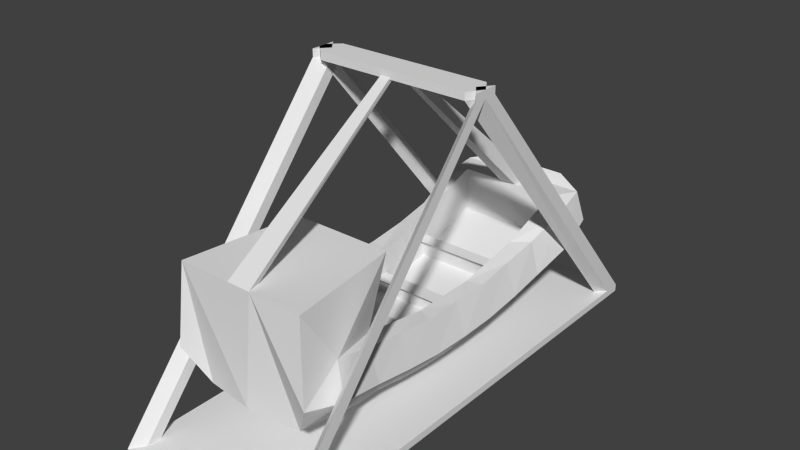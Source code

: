 # Source: pirateship.blend  (saved by Blender 2.69.0; exported with 4.5.12 LTS)
import bpy
from mathutils import Matrix  # noqa: F401  (used for matrix-valued properties, if any)

bpy.ops.wm.read_factory_settings(use_empty=True)
scene = bpy.context.scene
scene.name = 'Scene'

# ---- collections
col_collection_1 = bpy.data.collections.new('Collection 1'); scene.collection.children.link(col_collection_1)

# ---- materials (node trees are filled in below, after node groups)
mat_swing = bpy.data.materials.new('swing')
mat_swing.alpha_threshold = 0.0
mat_swing.use_transparent_shadow = False
mat_swing.roughness = 0.5
mat_swing.line_color = (0.0, 0.0, 0.0, 1.0)
mat_core = bpy.data.materials.new('core')
mat_core.alpha_threshold = 0.0
mat_core.use_transparent_shadow = False
mat_core.roughness = 0.5
mat_core.line_color = (0.0, 0.0, 0.0, 1.0)

# ---- material node trees

# ---- world
world_world = bpy.data.worlds.new('World'); scene.world = world_world
world_world.color = (0.05088, 0.05088, 0.05088)
world_world.use_sun_shadow = False
world_world.sun_shadow_jitter_overblur = 0.0
world_world.cycles.sampling_method = 'MANUAL'
world_world.cycles.sample_map_resolution = 256

# ---- meshes
me_swing = bpy.data.meshes.new('swing')
me_swing.from_pydata([(-0.6588, -2.178, -2.793), (-0.6588, 1.877, -2.701), (0.5755, 1.877, -2.701), (0.5755, -2.178, -2.793), (-0.8313, -2.282, -1.385), (-0.8313, 2.387, -1.881), (0.748, 2.387, -1.881), (0.748, -2.282, -1.385), (-0.8313, -1.348, -2.184), (-0.8313, -0.4142, -2.317), (-0.8313, 0.5196, -2.317), (-0.8313, 1.453, -2.171), (-0.6588, 1.147, -2.928), (-0.6588, 0.4173, -3.042), (-0.6588, -0.3124, -3.042), (-0.6588, -1.042, -2.938), (0.748, 1.453, -2.171), (0.748, 0.5196, -2.317), (0.748, -0.4142, -2.317), (0.748, -1.348, -2.184), (0.5755, -1.042, -2.938), (0.5755, -0.3124, -3.042), (0.5755, 0.4173, -3.042), (0.5755, 1.147, -2.928), (-0.6462, -0.8825, -1.385), (-0.6462, 2.081, -1.881), (0.5629, 2.081, -1.881), (0.5629, -0.8825, -1.385), (-0.6462, -1.164, -2.184), (-0.6462, -0.353, -2.317), (-0.6462, 0.4584, -2.317), (-0.6462, 1.27, -2.171), (0.5629, 1.27, -2.171), (0.5629, 0.4584, -2.317), (0.5629, -0.353, -2.317), (0.5629, -1.164, -2.184), (-0.6462, -0.4371, -2.303), (-0.6462, 2.081, -2.426), (0.5629, 2.081, -2.426), (0.5629, -0.4371, -2.303), (-0.6462, -1.164, -2.73), (-0.6462, -0.353, -2.863), (-0.6462, 0.4584, -2.863), (-0.6462, 1.27, -2.716), (0.5629, 1.27, -2.716), (0.5629, 0.4584, -2.863), (0.5629, -0.353, -2.863), (0.5629, -1.164, -2.73), (-0.5038, 2.531, -2.306), (0.4205, 2.531, -2.306), (-0.5038, 2.531, -1.788), (0.4205, 2.531, -1.788), (-0.1863, 2.387, -1.881), (0.103, 2.387, -1.881), (-0.04164, 2.387, -2.637), (0.103, -2.282, -1.385), (-0.1863, -2.282, -1.385), (-0.04164, -2.282, -2.755), (-0.04164, -1.348, -2.941), (-0.04164, -0.4142, -3.074), (-0.04164, 0.5196, -3.074), (-0.04164, 1.453, -2.928), (0.06909, -2.131, -1.385), (-0.1524, -2.131, -1.385), (-0.1524, 2.081, -1.881), (0.06909, 2.081, -1.881), (0.5629, -0.4371, -2.849), (-0.6462, -0.4371, -2.849), (-0.1524, 2.081, -2.426), (0.06909, 2.081, -2.426), (-0.1263, 2.531, -1.788), (0.043, 2.531, -1.788), (-0.04164, 2.531, -2.306), (-0.09863, 0.09728, 0.1198), (0.01536, 0.09728, 0.1198), (0.01536, -0.1212, 0.1166), (-0.09863, -0.1212, 0.1166), (0.002001, -0.01197, 0.1182), (-0.08527, -0.01197, 0.1182), (-0.8839, 1.95, -1.979), (-0.9148, 2.446, -2.248), (-0.693, -1.442, -2.896), (-0.9029, -2.354, -2.366), (0.8315, 2.446, -2.248), (0.8011, -1.866, -2.036), (0.8196, -2.354, -2.366), (0.6069, 1.538, -2.841), (-0.8844, -1.866, -2.036), (-0.8242, -0.8819, -2.257), (-0.8184, 0.05278, -2.329), (-0.8195, 0.9883, -2.253), (-0.6902, 1.538, -2.841), (-0.6669, 0.7835, -2.993), (-0.6666, 0.05252, -3.05), (-0.664, -0.6778, -2.996), (0.8006, 1.95, -1.979), (0.7363, 0.9883, -2.253), (0.7351, 0.05278, -2.329), (0.741, -0.8819, -2.257), (0.6098, -1.442, -2.896), (0.5808, -0.6778, -2.996), (0.5834, 0.05252, -3.05), (0.5836, 0.7835, -2.993), (-0.9383, -1.349, -2.577), (-0.941, -0.4138, -2.704), (-0.9409, 0.5192, -2.705), (-0.9345, 1.457, -2.571), (0.8513, 1.457, -2.571), (0.8576, 0.5192, -2.705), (0.8577, -0.4138, -2.704), (0.855, -1.349, -2.577), (-0.9885, 1.989, -2.401), (0.9073, -1.911, -2.458), (-0.9906, -1.911, -2.458), (-0.9397, -0.8825, -2.649), (-0.9395, 0.05278, -2.719), (-0.9376, 0.9899, -2.651), (0.9052, 1.989, -2.401), (0.8544, 0.9899, -2.651), (0.8563, 0.05278, -2.719), (0.8565, -0.8825, -2.649), (0.06909, -0.8792, -1.385), (-0.1524, -0.8792, -1.385), (-0.6462, 0.3973, -2.317), (0.5629, 0.3973, -2.317), (-0.6462, 0.3973, -2.863), (0.5629, 0.3973, -2.863), (-0.6462, 1.219, -2.18), (0.5629, 1.219, -2.18), (-0.6462, 1.219, -2.726), (0.5629, 1.219, -2.726), (-0.6462, -0.353, -2.863), (0.5629, -0.353, -2.863), (0.5629, -0.4371, -2.849), (-0.6462, -0.4371, -2.849), (-0.6462, -0.3537, -2.649), (0.5629, -0.3537, -2.649), (0.5629, -0.4378, -2.635), (-0.6462, -0.4378, -2.635), (-0.6462, -0.2659, -2.628), (0.5629, -0.2659, -2.628), (0.5629, -0.508, -2.614), (-0.6462, -0.508, -2.614), (-0.6462, 0.4584, -2.685), (0.5629, 0.4584, -2.685), (-0.6462, 0.3973, -2.685), (0.5629, 0.3973, -2.685), (-0.6462, 0.5217, -2.673), (0.5629, 0.5217, -2.673), (-0.6462, 0.3339, -2.673), (0.5629, 0.3339, -2.673), (-0.6462, 1.235, -2.526), (0.5629, 1.235, -2.526), (-0.6462, 1.184, -2.535), (0.5629, 1.184, -2.535), (-0.6462, 1.283, -2.485), (0.5629, 1.283, -2.485), (-0.6462, 1.122, -2.494), (0.5629, 1.122, -2.494)], [], [(111, 80, 1, 91), (53, 6, 51, 71), (112, 85, 3, 99), (56, 4, 82, 0, 57), (52, 5, 25, 64), (113, 103, 15, 81), (114, 104, 14, 94), (115, 105, 13, 93), (116, 106, 12, 92), (117, 107, 23, 86), (118, 108, 22, 102), (119, 109, 21, 101), (120, 110, 20, 100), (60, 61, 23, 102, 22), (55, 7, 27, 62), (18, 97, 17, 33, 124, 34), (11, 90, 10, 30, 127, 31), (17, 96, 16, 32, 128, 33), (19, 98, 18, 34, 39, 35), (8, 87, 4, 24, 28), (5, 79, 11, 31, 25), (9, 88, 8, 28, 36, 29), (7, 84, 19, 35, 27), (16, 95, 6, 26, 32), (10, 89, 9, 29, 123, 30), (123, 29, 41, 125), (127, 30, 42, 129), (35, 47, 40, 28), (32, 26, 38, 44), (64, 25, 37, 68), (128, 32, 44, 130), (25, 31, 43, 37), (124, 33, 45, 126), (35, 28, 24, 122, 121, 27), (39, 34, 46, 66), (36, 28, 40, 67), (129, 42, 45, 130), (71, 51, 49, 72), (1, 80, 5, 50, 48), (6, 83, 2, 49, 51), (5, 52, 70, 50), (52, 53, 71, 70), (55, 62, 77, 75), (58, 59, 21, 100, 20), (6, 53, 65, 26), (62, 63, 78, 77), (0, 81, 15, 58, 57), (57, 58, 20, 99, 3), (15, 94, 14, 59, 58), (12, 91, 1, 54, 61), (14, 93, 13, 60, 59), (59, 60, 22, 101, 21), (13, 92, 12, 61, 60), (64, 65, 77, 78), (4, 56, 63, 24), (53, 52, 73, 74), (63, 62, 121, 122), (26, 65, 69, 38), (65, 64, 68, 69), (125, 41, 46, 126), (67, 66, 133, 134), (76, 75, 77, 78), (74, 73, 78, 77), (2, 54, 72, 49), (61, 54, 2, 86, 23), (55, 56, 57), (7, 55, 57, 3, 85), (54, 1, 48, 72), (50, 70, 72, 48), (70, 71, 72), (56, 55, 75, 76), (63, 56, 76, 78), (65, 53, 74, 77), (52, 64, 78, 73), (106, 111, 91, 12), (11, 79, 111, 106), (79, 5, 80, 111), (110, 112, 99, 20), (19, 84, 112, 110), (84, 7, 85, 112), (82, 113, 81, 0), (4, 87, 113, 82), (87, 8, 103, 113), (103, 114, 94, 15), (8, 88, 114, 103), (88, 9, 104, 114), (104, 115, 93, 14), (9, 89, 115, 104), (89, 10, 105, 115), (105, 116, 92, 13), (10, 90, 116, 105), (90, 11, 106, 116), (83, 117, 86, 2), (6, 95, 117, 83), (95, 16, 107, 117), (107, 118, 102, 23), (16, 96, 118, 107), (96, 17, 108, 118), (108, 119, 101, 22), (17, 97, 119, 108), (97, 18, 109, 119), (109, 120, 100, 21), (18, 98, 120, 109), (98, 19, 110, 120), (121, 62, 27), (63, 122, 24), (43, 44, 38, 37), (35, 39, 66, 47), (29, 36, 67, 41), (47, 66, 67, 40), (30, 123, 125, 42), (34, 124, 126, 46), (45, 42, 143, 144), (31, 127, 129, 43), (33, 128, 130, 45), (129, 130, 154, 153), (134, 133, 137, 138), (46, 41, 131, 132), (41, 67, 134, 131), (66, 46, 132, 133), (136, 135, 139, 140), (131, 134, 138, 135), (133, 132, 136, 137), (132, 131, 135, 136), (141, 140, 139, 142), (138, 137, 141, 142), (135, 138, 142, 139), (137, 136, 140, 141), (146, 144, 148, 150), (42, 125, 145, 143), (125, 126, 146, 145), (126, 45, 144, 146), (147, 149, 150, 148), (143, 145, 149, 147), (145, 146, 150, 149), (144, 143, 147, 148), (153, 154, 158, 157), (130, 44, 152, 154), (44, 43, 151, 152), (43, 129, 153, 151), (155, 157, 158, 156), (154, 152, 156, 158), (152, 151, 155, 156), (151, 153, 157, 155)])
_uv = me_swing.uv_layers.new(name='UVMap')
_uv.uv.foreach_set('vector', [0.0, 0.07066, 0.009242, 0.01059, 0.04222, 0.08852, 0.03834, 0.1334, 0.3312, 0.01986, 0.2487, 0.02012, 0.2905, 0.0003626, 0.3388, 0.0002146, 0.7025, 0.5495, 0.7081, 0.6071, 0.6599, 0.5781, 0.6582, 0.483, 0.4578, 0.7057, 0.4576, 0.6232, 0.5827, 0.6136, 0.638, 0.6447, 0.633, 0.7236, 0.3682, 0.01975, 0.4507, 0.0195, 0.4271, 0.05842, 0.364, 0.05861, 0.6136, 0.5495, 0.619, 0.4763, 0.6565, 0.4316, 0.6579, 0.483, 0.6207, 0.4159, 0.6202, 0.3556, 0.658, 0.3373, 0.658, 0.3844, 0.6146, 0.2961, 0.6054, 0.2372, 0.6464, 0.2447, 0.6533, 0.2909, 0.006901, 0.2009, 0.007112, 0.1405, 0.04251, 0.1842, 0.04162, 0.2313, 0.7718, 0.05552, 0.7425, 0.1203, 0.6957, 0.154, 0.7125, 0.1058, 0.7249, 0.1783, 0.7106, 0.2372, 0.6697, 0.2447, 0.6816, 0.1991, 0.7015, 0.2961, 0.6959, 0.3556, 0.658, 0.3373, 0.6627, 0.2909, 0.6954, 0.4159, 0.6971, 0.4763, 0.6595, 0.4316, 0.658, 0.3844, 0.1217, 0.2656, 0.1213, 0.145, 0.2004, 0.1837, 0.2015, 0.2308, 0.2006, 0.278, 0.8166, 0.7331, 0.8169, 0.8156, 0.6392, 0.7925, 0.7975, 0.7288, 0.2498, 0.3824, 0.2513, 0.3233, 0.2495, 0.2639, 0.2732, 0.2716, 0.2732, 0.2793, 0.2735, 0.3746, 0.4511, 0.1425, 0.4497, 0.2027, 0.4514, 0.2632, 0.4278, 0.2711, 0.4275, 0.1725, 0.4275, 0.1658, 0.2495, 0.2639, 0.2508, 0.2034, 0.2491, 0.1431, 0.2728, 0.1663, 0.2729, 0.173, 0.2732, 0.2716, 0.2502, 0.499, 0.2509, 0.4409, 0.2498, 0.3824, 0.2735, 0.3746, 0.2735, 0.3851, 0.2738, 0.4756, 0.5681, 0.4824, 0.5583, 0.5504, 0.482, 0.6136, 0.4576, 0.4361, 0.563, 0.4591, 0.4507, 0.0195, 0.4576, 0.07644, 0.4511, 0.1425, 0.4275, 0.1658, 0.4271, 0.05842, 0.4518, 0.3818, 0.4511, 0.4403, 0.4521, 0.4984, 0.4284, 0.4751, 0.4281, 0.3846, 0.4281, 0.3741, 0.834, 0.6136, 0.7577, 0.5504, 0.7479, 0.4824, 0.753, 0.4591, 0.8585, 0.4361, 0.2491, 0.1431, 0.2422, 0.0771, 0.2487, 0.02012, 0.2725, 0.05889, 0.2728, 0.1663, 0.4514, 0.2632, 0.45, 0.3227, 0.4518, 0.3818, 0.4281, 0.3741, 0.4278, 0.2788, 0.4278, 0.2711, 0.8939, 0.6268, 0.885, 0.5313, 0.9542, 0.5249, 0.9631, 0.6205, 0.8863, 0.733, 0.8946, 0.6346, 0.9638, 0.6282, 0.9554, 0.7266, 0.0003156, 0.688, 0.0005296, 0.6182, 0.1552, 0.6187, 0.1549, 0.6885, 0.9366, 0.3165, 0.9637, 0.4232, 0.8946, 0.4168, 0.8674, 0.3101, 0.3336, 0.8684, 0.3968, 0.8682, 0.397, 0.9379, 0.3339, 0.9381, 0.936, 0.3098, 0.9366, 0.3165, 0.8674, 0.3101, 0.8668, 0.3034, 0.8585, 0.8463, 0.8857, 0.7396, 0.9549, 0.7333, 0.9277, 0.84, 0.9284, 0.2037, 0.9277, 0.2114, 0.8585, 0.2051, 0.8592, 0.1973, 0.0003156, 0.688, 0.1549, 0.6885, 0.1546, 0.7914, 0.09147, 0.7912, 0.06315, 0.7911, 0.0, 0.7909, 0.9401, 0.09759, 0.9373, 0.1081, 0.8681, 0.1018, 0.8709, 0.09121, 0.8822, 0.5208, 0.8585, 0.4296, 0.9277, 0.4232, 0.9514, 0.5144, 0.7178, 0.8159, 0.8164, 0.8156, 0.8169, 0.9702, 0.7183, 0.9705, 0.0002145, 0.892, 0.0003626, 0.8437, 0.06662, 0.8439, 0.06644, 0.903, 0.1183, 0.9821, 0.05889, 1.015, 0.01207, 1.004, 0.0, 0.9619, 0.06626, 0.9621, 0.01268, 0.8019, 0.05958, 0.7914, 0.1188, 0.8243, 0.06662, 0.8439, 0.0003626, 0.8437, 0.4507, 0.0195, 0.3682, 0.01975, 0.3605, 0.0001482, 0.4087, 0.0, 0.3682, 0.01975, 0.3312, 0.01986, 0.3388, 0.0002146, 0.3605, 0.0001482, 0.9893, 0.4232, 1.0, 0.4393, 0.9971, 0.7714, 0.9894, 0.7597, 0.1224, 0.5017, 0.122, 0.3845, 0.2009, 0.3709, 0.2017, 0.4168, 0.2012, 0.4625, 0.2487, 0.02012, 0.3312, 0.01986, 0.3357, 0.0587, 0.2725, 0.05889, 0.4576, 0.8935, 0.4293, 0.8936, 0.437, 0.6053, 0.4481, 0.6052, 0.04381, 0.6058, 0.03914, 0.5134, 0.04337, 0.463, 0.1224, 0.5017, 0.1228, 0.6182, 0.1228, 0.6182, 0.1224, 0.5017, 0.2012, 0.4625, 0.2057, 0.5129, 0.2016, 0.6053, 0.04337, 0.463, 0.04255, 0.4173, 0.04309, 0.3714, 0.122, 0.3845, 0.1224, 0.5017, 0.04251, 0.1842, 0.03834, 0.1334, 0.04222, 0.08852, 0.1209, 0.02254, 0.1213, 0.145, 0.04309, 0.3714, 0.04194, 0.325, 0.0428, 0.2785, 0.1217, 0.2656, 0.122, 0.3845, 0.122, 0.3845, 0.1217, 0.2656, 0.2006, 0.278, 0.2018, 0.3246, 0.2009, 0.3709, 0.0428, 0.2785, 0.04162, 0.2313, 0.04251, 0.1842, 0.1213, 0.145, 0.1217, 0.2656, 0.3336, 0.8684, 0.3053, 0.8685, 0.3131, 0.6053, 0.3243, 0.6052, 0.8163, 0.6136, 0.8165, 0.6961, 0.7974, 0.7005, 0.6387, 0.6379, 0.3312, 0.01986, 0.3682, 0.01975, 0.3578, 0.2803, 0.3432, 0.2804, 0.7974, 0.7005, 0.7975, 0.7288, 0.6385, 0.7293, 0.6384, 0.701, 0.2422, 0.8686, 0.3053, 0.8685, 0.3055, 0.9382, 0.2424, 0.9384, 0.3053, 0.8685, 0.3336, 0.8684, 0.3339, 0.9381, 0.3055, 0.9382, 0.4576, 0.8342, 0.5529, 0.8339, 0.5533, 0.9886, 0.4581, 0.9888, 0.0, 0.0, 0.0, 0.0, 0.0, 0.0, 0.0, 0.0, 0.3579, 0.3081, 0.3433, 0.3082, 0.345, 0.2943, 0.3561, 0.2942, 0.3432, 0.2804, 0.3578, 0.2803, 0.3561, 0.2942, 0.345, 0.2943, 0.2001, 0.08803, 0.1209, 0.02254, 0.1209, 0.0001813, 0.18, 0.0, 0.1213, 0.145, 0.1209, 0.02254, 0.2001, 0.08803, 0.2042, 0.1329, 0.2004, 0.1837, 0.4579, 0.7427, 0.4578, 0.7057, 0.633, 0.7236, 0.4582, 0.8252, 0.4579, 0.7427, 0.633, 0.7236, 0.6384, 0.8025, 0.5834, 0.8339, 0.1209, 0.02254, 0.04222, 0.08852, 0.06177, 0.0003626, 0.1209, 0.0001813, 0.0, 0.9619, 0.0001481, 0.9137, 0.06644, 0.903, 0.06626, 0.9621, 0.0001481, 0.9137, 0.0002145, 0.892, 0.06644, 0.903, 0.37, 0.6051, 0.333, 0.6052, 0.3433, 0.3082, 0.3579, 0.3081, 0.8478, 0.6297, 0.8585, 0.6136, 0.8584, 0.9502, 0.8507, 0.9619, 0.9638, 0.02964, 0.9893, 0.0, 0.9884, 0.3889, 0.9792, 0.3994, 0.9638, 0.4232, 0.9893, 0.4528, 0.9739, 0.8225, 0.9646, 0.8121, 0.5736, 0.1203, 0.5442, 0.05552, 0.6036, 0.1058, 0.6203, 0.154, 0.5218, 0.1272, 0.4903, 0.06719, 0.5442, 0.05552, 0.5736, 0.1203, 0.4903, 0.06719, 0.4703, 0.01335, 0.5168, 0.0, 0.5442, 0.05552, 0.6971, 0.4763, 0.7025, 0.5495, 0.6582, 0.483, 0.6595, 0.4316, 0.7479, 0.4824, 0.7577, 0.5504, 0.7025, 0.5495, 0.6971, 0.4763, 0.7577, 0.5504, 0.834, 0.6136, 0.7081, 0.6071, 0.7025, 0.5495, 0.6079, 0.6071, 0.6136, 0.5495, 0.6579, 0.483, 0.6562, 0.5781, 0.482, 0.6136, 0.5583, 0.5504, 0.6136, 0.5495, 0.6079, 0.6071, 0.5583, 0.5504, 0.5681, 0.4824, 0.619, 0.4763, 0.6136, 0.5495, 0.619, 0.4763, 0.6207, 0.4159, 0.658, 0.3844, 0.6565, 0.4316, 0.5681, 0.4824, 0.5698, 0.4221, 0.6207, 0.4159, 0.619, 0.4763, 0.5698, 0.4221, 0.5701, 0.3618, 0.6202, 0.3556, 0.6207, 0.4159, 0.6202, 0.3556, 0.6146, 0.2961, 0.6533, 0.2909, 0.658, 0.3373, 0.5701, 0.3618, 0.5639, 0.3024, 0.6146, 0.2961, 0.6202, 0.3556, 0.5639, 0.3024, 0.5552, 0.2433, 0.6054, 0.2372, 0.6146, 0.2961, 0.6054, 0.2372, 0.5911, 0.1783, 0.6345, 0.1991, 0.6464, 0.2447, 0.5552, 0.2433, 0.5394, 0.1849, 0.5911, 0.1783, 0.6054, 0.2372, 0.5394, 0.1849, 0.5218, 0.1272, 0.5736, 0.1203, 0.5911, 0.1783, 0.2326, 0.009904, 0.2422, 0.06991, 0.2042, 0.1329, 0.2001, 0.08803, 0.8458, 0.01335, 0.8257, 0.06719, 0.7718, 0.05552, 0.7993, 0.0, 0.8257, 0.06719, 0.7942, 0.1272, 0.7425, 0.1203, 0.7718, 0.05552, 0.2355, 0.1398, 0.2361, 0.2002, 0.2015, 0.2308, 0.2004, 0.1837, 0.7942, 0.1272, 0.7766, 0.1849, 0.7249, 0.1783, 0.7425, 0.1203, 0.7766, 0.1849, 0.7609, 0.2433, 0.7106, 0.2372, 0.7249, 0.1783, 0.7106, 0.2372, 0.7015, 0.2961, 0.6627, 0.2909, 0.6697, 0.2447, 0.7609, 0.2433, 0.7521, 0.3024, 0.7015, 0.2961, 0.7106, 0.2372, 0.7521, 0.3024, 0.746, 0.3618, 0.6959, 0.3556, 0.7015, 0.2961, 0.6959, 0.3556, 0.6954, 0.4159, 0.658, 0.3844, 0.658, 0.3373, 0.746, 0.3618, 0.7463, 0.4221, 0.6954, 0.4159, 0.6959, 0.3556, 0.7463, 0.4221, 0.7479, 0.4824, 0.6971, 0.4763, 0.6954, 0.4159, 0.6385, 0.7293, 0.7975, 0.7288, 0.6392, 0.7925, 0.7974, 0.7005, 0.6384, 0.701, 0.6387, 0.6379, 0.2262, 0.7914, 0.2267, 0.946, 0.1193, 0.9463, 0.1188, 0.7917, 0.9638, 0.006386, 0.9401, 0.09759, 0.8709, 0.09121, 0.8946, 0.0, 0.885, 0.5313, 0.8822, 0.5208, 0.9514, 0.5144, 0.9542, 0.5249, 0.6444, 0.9886, 0.5538, 0.9888, 0.5533, 0.8342, 0.6439, 0.8339, 0.8946, 0.6346, 0.8939, 0.6268, 0.9631, 0.6205, 0.9638, 0.6282, 0.9373, 0.1081, 0.9284, 0.2037, 0.8592, 0.1973, 0.8681, 0.1018, 0.8412, 0.7683, 0.8417, 0.923, 0.8189, 0.923, 0.8185, 0.7684, 0.8857, 0.7396, 0.8863, 0.733, 0.9554, 0.7266, 0.9549, 0.7333, 0.9277, 0.2114, 0.936, 0.3098, 0.8668, 0.3034, 0.8585, 0.2051, 0.2139, 0.6182, 0.2144, 0.7729, 0.1899, 0.7729, 0.1894, 0.6183, 0.1825, 0.6182, 0.183, 0.7729, 0.1556, 0.773, 0.1552, 0.6183, 0.0, 0.0, 0.0, 0.0, 0.0, 0.0, 0.0, 0.0, 0.0, 0.0, 0.0, 0.0, 0.0, 0.0, 0.0, 0.0, 0.0, 0.0, 0.0, 0.0, 0.0, 0.0, 0.0, 0.0, 0.2417, 0.773, 0.2422, 0.9276, 0.2307, 0.9276, 0.2303, 0.773, 0.889, 0.8867, 0.8878, 0.8976, 0.8607, 0.8992, 0.8618, 0.8884, 0.8596, 0.8666, 0.8585, 0.8557, 0.8857, 0.8574, 0.8868, 0.8682, 0.2417, 0.6182, 0.2422, 0.7729, 0.2148, 0.773, 0.2144, 0.6183, 0.4293, 0.7599, 0.3987, 0.76, 0.3983, 0.6053, 0.4288, 0.6052, 0.665, 0.9703, 0.6645, 0.8156, 0.6732, 0.8156, 0.6736, 0.9702, 0.8618, 0.8884, 0.8607, 0.8992, 0.8585, 0.9084, 0.8585, 0.8774, 0.8868, 0.8682, 0.8857, 0.8574, 0.889, 0.8463, 0.889, 0.8774, 0.8971, 0.9302, 0.9049, 0.9302, 0.913, 0.9318, 0.889, 0.9317, 0.4373, 0.8936, 0.4451, 0.8936, 0.4452, 0.9162, 0.4374, 0.9163, 0.7174, 0.8156, 0.7178, 0.9702, 0.6951, 0.9703, 0.6946, 0.8157, 0.8971, 0.9075, 0.905, 0.9076, 0.9049, 0.9302, 0.8971, 0.9302, 0.4049, 0.76, 0.4288, 0.76, 0.4293, 0.9146, 0.4054, 0.9147, 0.4374, 0.9163, 0.4452, 0.9162, 0.4533, 0.9178, 0.4293, 0.9178, 0.6479, 0.9703, 0.6474, 0.8156, 0.6553, 0.8156, 0.6558, 0.9702, 0.664, 0.8156, 0.6645, 0.9702, 0.6563, 0.9703, 0.6558, 0.8156, 0.3976, 0.9146, 0.3971, 0.76, 0.4045, 0.76, 0.4049, 0.9146, 0.8996, 0.8774, 0.9063, 0.8782, 0.9032, 0.9027, 0.8966, 0.9018, 0.8412, 0.6136, 0.8417, 0.7683, 0.8174, 0.7683, 0.8169, 0.6137, 0.8922, 0.848, 0.8988, 0.8472, 0.9019, 0.8716, 0.8953, 0.8725, 0.6736, 0.8157, 0.6941, 0.8156, 0.6946, 0.9702, 0.6741, 0.9703, 0.8966, 0.9018, 0.9032, 0.9027, 0.9095, 0.9075, 0.889, 0.9075, 0.9703, 0.8225, 0.9708, 0.9772, 0.9643, 0.9772, 0.9638, 0.8225, 0.8953, 0.8725, 0.9019, 0.8716, 0.9095, 0.8773, 0.889, 0.8774])
me_swing.materials.append(mat_swing)
me_swing.use_remesh_preserve_volume = False
me_swing.use_remesh_preserve_attributes = False
me_swing.use_mirror_vertex_groups = False
me_swing.update()
me_core = bpy.data.meshes.new('core')
me_core.from_pydata([(1.053, 3.018, -0.5493), (1.053, 0.0, -0.5493), (-1.053, 0.0, -0.5493), (-1.053, 3.018, -0.5493), (1.053, 3.018, -0.4611), (1.053, 0.0, -0.4611), (-1.053, 0.0, -0.4611), (-1.053, 3.018, -0.4611), (0.9368, 2.867, -0.4611), (0.9368, 0.0, -0.4611), (-0.9368, 0.0, -0.4611), (-0.9368, 2.867, -0.4611), (1.053, 2.805, -0.5493), (-1.053, 2.805, -0.5493), (1.053, 2.805, -0.4611), (-1.053, 2.805, -0.4611), (0.9368, 2.686, -0.4611), (-0.9368, 2.686, -0.4611), (-1.053, 3.018, -0.4611), (-0.9368, 2.867, -0.4611), (-1.053, 2.805, -0.4611), (-0.9368, 2.686, -0.4611), (1.053, 0.1569, 2.918), (0.9368, 0.0, 2.918), (1.053, 0.0, 2.918), (0.9368, -0.1749, 2.918), (-1.053, 0.1569, 2.918), (-0.9229, 0.0, 2.918), (-1.053, -0.05561, 2.918), (-0.9229, -0.1749, 2.918), (1.053, -3.018, -0.5493), (-1.053, -3.018, -0.5493), (1.053, -3.018, -0.4611), (-1.053, -3.018, -0.4611), (0.9368, -2.867, -0.4611), (-0.9368, -2.867, -0.4611), (1.053, -2.805, -0.5493), (-1.053, -2.805, -0.5493), (1.053, -2.805, -0.4611), (-1.053, -2.805, -0.4611), (0.9368, -2.686, -0.4611), (-0.9368, -2.686, -0.4611), (-1.053, -3.018, -0.4611), (-0.9368, -2.867, -0.4611), (-1.053, -2.805, -0.4611), (-0.9368, -2.686, -0.4611), (1.053, -0.1569, 2.918), (0.9368, 0.1749, 2.918), (-1.053, -0.1569, 2.918), (-1.053, 0.05561, 2.918), (-0.9229, 0.1749, 2.918), (1.053, 0.1569, 3.009), (0.9368, 0.0, 3.009), (1.053, 0.0, 3.009), (0.9368, -0.1749, 3.009), (-1.053, 0.1569, 3.009), (-0.9229, 0.0, 3.009), (-1.053, -0.05561, 3.009), (-0.9229, -0.1749, 3.009), (1.053, -0.1569, 3.009), (0.9368, 0.1749, 3.009), (-1.053, -0.1569, 3.009), (-1.053, 0.05561, 3.009), (-0.9229, 0.1749, 3.009)], [], [(12, 1, 2, 13), (12, 14, 5, 1), (13, 15, 7, 3), (4, 0, 3, 7), (15, 6, 10, 17), (14, 4, 22, 24), (4, 7, 11, 8), (16, 17, 10, 9), (0, 12, 13, 3), (0, 4, 14, 12), (2, 6, 15, 13), (15, 17, 21, 20), (5, 14, 16, 9), (8, 11, 17, 16), (4, 8, 23, 22), (11, 7, 18, 19), (7, 15, 20, 18), (17, 11, 19, 21), (22, 23, 52, 51), (27, 26, 55, 56), (18, 20, 28, 26), (20, 21, 29, 28), (8, 16, 25, 23), (19, 18, 26, 27), (16, 14, 24, 25), (21, 19, 27, 29), (45, 50, 27, 43), (36, 1, 5, 38), (37, 31, 33, 39), (32, 33, 31, 30), (2, 37, 39, 6), (32, 34, 35, 33), (40, 9, 10, 41), (30, 31, 37, 36), (30, 36, 38, 32), (39, 44, 45, 41), (36, 37, 2, 1), (34, 40, 41, 35), (49, 48, 61, 62), (35, 43, 42, 33), (33, 42, 44, 39), (41, 45, 43, 35), (40, 47, 24, 38), (42, 48, 49, 44), (44, 49, 50, 45), (38, 24, 46, 32), (5, 9, 40, 38), (43, 27, 48, 42), (29, 27, 56, 58), (39, 41, 10, 6), (32, 46, 23, 34), (34, 23, 47, 40), (53, 51, 52, 54), (55, 57, 58, 56), (53, 60, 52, 59), (61, 56, 63, 62), (23, 46, 59, 52), (50, 49, 62, 63), (28, 29, 58, 57), (24, 22, 51, 53), (48, 27, 56, 61), (46, 24, 53, 59), (60, 47, 50, 63), (25, 24, 53, 54), (26, 28, 57, 55), (27, 50, 63, 56), (24, 47, 60, 53), (25, 54, 58, 29), (47, 23, 27, 50), (23, 25, 29, 27), (52, 60, 63, 56), (54, 52, 56, 58)])
_uv = me_core.uv_layers.new(name='UVMap')
_uv.uv.foreach_set('vector', [0.7194, 1.106, 0.7203, 0.8113, 0.9414, 0.812, 0.9405, 1.107, 0.4727, 0.01416, 0.4785, 0.02131, 0.2508, 0.2082, 0.245, 0.201, 0.9986, 0.01666, 0.9893, 0.01675, 0.9894, 8.512e-05, 0.9987, 0.0, 0.2721, 0.5016, 0.2813, 0.5015, 0.282, 0.7227, 0.2728, 0.7227, 0.4981, 1.107, 0.4972, 0.812, 0.5094, 0.8119, 0.5103, 1.094, 0.4785, 0.02131, 0.4958, 0.007156, 0.4887, 0.472, 0.476, 0.4825, 0.7193, 1.128, 0.4982, 1.129, 0.5103, 1.113, 0.707, 1.112, 0.707, 1.093, 0.5103, 1.094, 0.5094, 0.8119, 0.7061, 0.8113, 0.7193, 1.128, 0.7194, 1.106, 0.9405, 1.107, 0.9404, 1.129, 0.4899, 0.0, 0.4958, 0.007156, 0.4785, 0.02131, 0.4727, 0.01416, 0.9973, 0.2366, 0.988, 0.2367, 0.9893, 0.01675, 0.9986, 0.01666, 0.0, 0.0, 0.0, 0.0, 0.0, 0.0, 0.0, 0.0, 0.7183, 0.8113, 0.7192, 1.106, 0.707, 1.093, 0.7061, 0.8113, 0.707, 1.112, 0.5103, 1.113, 0.5103, 1.094, 0.707, 1.093, 0.2721, 0.866, 0.2599, 0.866, 0.2588, 0.5111, 0.271, 0.5111, 0.0, 0.0, 0.0, 0.0, 0.0, 0.0, 0.0, 0.0, 0.0, 0.0, 0.0, 0.0, 0.0, 0.0, 0.0, 0.0, 0.0, 0.0, 0.0, 0.0, 0.0, 0.0, 0.0, 0.0, 0.271, 0.5111, 0.2588, 0.5111, 0.2588, 0.5016, 0.271, 0.5015, 0.9663, 0.4754, 0.979, 0.4649, 0.9851, 0.4723, 0.9724, 0.4827, 0.471, 0.5015, 0.4827, 0.5135, 0.3892, 0.9256, 0.3776, 0.9137, 0.4827, 0.5135, 0.4951, 0.5258, 0.4023, 0.9386, 0.3892, 0.9256, 0.3018, 0.5015, 0.3137, 0.5092, 0.3142, 0.9319, 0.3026, 0.9244, 0.9739, 0.01006, 0.9861, 0.0, 0.979, 0.4649, 0.9663, 0.4754, 0.4688, 0.02926, 0.4785, 0.02131, 0.476, 0.4825, 0.4617, 0.4941, 0.9592, 0.02211, 0.9739, 0.01006, 0.9663, 0.4754, 0.9521, 0.487, 0.5232, 0.38, 0.9805, 0.4637, 0.9663, 0.4754, 0.5085, 0.392, 0.01725, 0.3879, 0.245, 0.201, 0.2508, 0.2082, 0.02313, 0.3951, 0.9959, 0.4565, 0.9958, 0.4732, 0.9866, 0.4733, 0.9867, 0.4566, 0.9907, 0.6204, 0.9866, 0.4733, 0.9958, 0.4732, 1.0, 0.6203, 0.9973, 0.2366, 0.9959, 0.4565, 0.9867, 0.4566, 0.988, 0.2367, 0.7174, 0.4944, 0.7052, 0.5103, 0.5085, 0.5109, 0.4962, 0.4951, 0.7053, 0.5293, 0.7061, 0.8113, 0.5094, 0.8119, 0.5085, 0.5299, 0.7212, 0.4944, 0.9424, 0.4951, 0.9423, 0.5174, 0.7212, 0.5167, 0.0, 0.4021, 0.01725, 0.3879, 0.02313, 0.3951, 0.005873, 0.4092, 0.0, 0.0, 0.0, 0.0, 0.0, 0.0, 0.0, 0.0, 0.7212, 0.5167, 0.9423, 0.5174, 0.9414, 0.812, 0.7203, 0.8113, 0.7052, 0.5103, 0.7053, 0.5293, 0.5085, 0.5299, 0.5085, 0.5109, 0.3515, 0.9271, 0.3657, 0.9184, 0.3708, 0.9265, 0.3566, 0.9352, 0.0, 0.0, 0.0, 0.0, 0.0, 0.0, 0.0, 0.0, 0.0, 0.0, 0.0, 0.0, 0.0, 0.0, 0.0, 0.0, 0.0, 0.0, 0.0, 0.0, 0.0, 0.0, 0.0, 0.0, 0.0328, 0.3871, 0.4901, 0.4708, 0.476, 0.4825, 0.02313, 0.3951, 0.3659, 0.5015, 0.3657, 0.9184, 0.3515, 0.9271, 0.3517, 0.5103, 0.1767, 0.9216, 0.004639, 0.6112, 0.01658, 0.6046, 0.1874, 0.9157, 0.02313, 0.3951, 0.476, 0.4825, 0.4632, 0.493, 0.005873, 0.4092, 0.7183, 0.8113, 0.7061, 0.8113, 0.7053, 0.5293, 0.7174, 0.5167, 0.5085, 0.392, 0.9663, 0.4754, 0.9536, 0.4858, 0.4962, 0.4021, 0.9521, 0.487, 0.9663, 0.4754, 0.9724, 0.4827, 0.9582, 0.4944, 0.4963, 0.5174, 0.5085, 0.5299, 0.5094, 0.8119, 0.4972, 0.812, 0.2165, 0.5015, 0.2163, 0.9184, 0.1991, 0.9294, 0.1996, 0.5122, 0.1996, 0.5122, 0.1991, 0.9294, 0.1874, 0.9365, 0.1876, 0.5197, 0.3325, 0.5016, 0.349, 0.5015, 0.3325, 0.5138, 0.3142, 0.5138, 0.3496, 0.7227, 0.3273, 0.7228, 0.3148, 0.7091, 0.3331, 0.7091, 0.3325, 0.5016, 0.3509, 0.5137, 0.3325, 0.5138, 0.316, 0.5016, 0.3167, 0.7228, 0.3331, 0.7091, 0.3515, 0.709, 0.339, 0.7227, 0.1991, 0.9294, 0.2163, 0.9184, 0.2214, 0.9265, 0.2042, 0.9374, 0.01658, 0.6046, 0.004639, 0.6112, 0.0, 0.6029, 0.01195, 0.5962, 0.3892, 0.9256, 0.4023, 0.9386, 0.3956, 0.9454, 0.3825, 0.9324, 0.476, 0.4825, 0.4887, 0.472, 0.4948, 0.4794, 0.482, 0.4899, 0.9536, 0.4858, 0.9663, 0.4754, 0.9724, 0.4827, 0.9596, 0.4932, 0.4632, 0.493, 0.476, 0.4825, 0.482, 0.4899, 0.4693, 0.5003, 0.1827, 0.5015, 0.1874, 0.5099, 0.01658, 0.6046, 0.01195, 0.5962, 0.4617, 0.4941, 0.476, 0.4825, 0.482, 0.4899, 0.4678, 0.5015, 0.3776, 0.9137, 0.3892, 0.9256, 0.3825, 0.9324, 0.3708, 0.9205, 0.9663, 0.4754, 0.9805, 0.4637, 0.9866, 0.4711, 0.9724, 0.4827, 0.476, 0.4825, 0.4901, 0.4708, 0.4962, 0.4782, 0.482, 0.4899, 0.4962, 1.028, 0.4895, 1.035, 0.3956, 0.9454, 0.4023, 0.9386, 0.2214, 0.5017, 0.2398, 0.5016, 0.2404, 0.6969, 0.222, 0.6969, 0.2398, 0.5016, 0.2582, 0.5015, 0.2588, 0.6968, 0.2404, 0.6969, 0.3325, 0.5138, 0.3509, 0.5137, 0.3515, 0.709, 0.3331, 0.7091, 0.3142, 0.5138, 0.3325, 0.5138, 0.3331, 0.7091, 0.3148, 0.7091])
me_core.materials.append(mat_core)
me_core.use_remesh_preserve_volume = False
me_core.use_remesh_preserve_attributes = False
me_core.use_mirror_vertex_groups = False
me_core.update()
arm_armature_001 = bpy.data.armatures.new('Armature.001')  # bones are not reproduced

# ---- objects
ob_armature = bpy.data.objects.new('Armature', arm_armature_001)
ob_swing = bpy.data.objects.new('swing', me_swing)
ob_core = bpy.data.objects.new('core', me_core)

# ---- transforms, parenting, visibility, modifiers, constraints
ob_armature.location = (-0.06099, -0.001852, 3.641)
ob_armature.rotation_euler = (3.142, 0.0, 0.0)
ob_armature.lineart.crease_threshold = 0.0
ob_swing.parent = ob_armature
ob_swing.matrix_parent_inverse = Matrix(((1.0, -1.776e-15, 0.0, 0.06099), (0.0, -1.0, -1.343e-06, -0.001847), (0.0, 1.343e-06, -1.0, 3.641), (0.0, 0.0, 0.0, 1.0)))
ob_swing.location = (0.0, 2.98e-08, 3.433)
ob_swing.lineart.crease_threshold = 0.0
ob_core.location = (0.0, 0.0, 0.5714)
ob_core.lock_rotations_4d = False
ob_core.empty_display_type = 'ARROWS'
ob_core.lineart.crease_threshold = 0.0

# ---- collection membership
col_collection_1.objects.link(ob_armature)
col_collection_1.objects.link(ob_swing)
col_collection_1.objects.link(ob_core)

# ---- scene / render settings (as saved in the file)
scene.frame_start = 1; scene.frame_end = 10; scene.frame_set(0)
scene.render.engine = 'BLENDER_EEVEE_NEXT'
scene.render.image_settings.color_mode = 'RGB'
scene.render.image_settings.compression = 90
scene.render.resolution_percentage = 50
scene.render.dither_intensity = 0.0
scene.cycles.use_denoising = False
scene.cycles.samples = 10
scene.cycles.sampling_pattern = 'TABULATED_SOBOL'
scene.cycles.light_sampling_threshold = 0.0
scene.cycles.use_adaptive_sampling = False
scene.cycles.use_light_tree = False
scene.cycles.blur_glossy = 0.0
scene.cycles.volume_bounces = 1
scene.cycles.pixel_filter_type = 'GAUSSIAN'
scene.cycles.sample_clamp_indirect = 0.0
scene.view_settings.view_transform = 'Standard'
bpy.context.view_layer.update()

# ---- added for rendering (the .blend has no active camera and no usable light): camera, sun
cam_auto = bpy.data.cameras.new('AutoCamera')
cam_auto.lens = 50.0
cam_auto.sensor_width = 36.0
cam_auto.clip_end = 1000.0
ob_auto_camera = bpy.data.objects.new('AutoCamera', cam_auto)
scene.collection.objects.link(ob_auto_camera)
ob_auto_camera.location = (6.76905, -8.12286, 7.21671)
ob_auto_camera.rotation_euler = (1.09748, -7.21219e-08, 0.694738)
scene.camera = ob_auto_camera
light_auto_sun = bpy.data.lights.new('AutoSun', 'SUN')
light_auto_sun.energy = 3.0
light_auto_sun.angle = 0.0523599
ob_auto_sun = bpy.data.objects.new('AutoSun', light_auto_sun)
scene.collection.objects.link(ob_auto_sun)
ob_auto_sun.rotation_euler = (0.872665, 0.174533, 0.523599)
bpy.context.view_layer.update()

